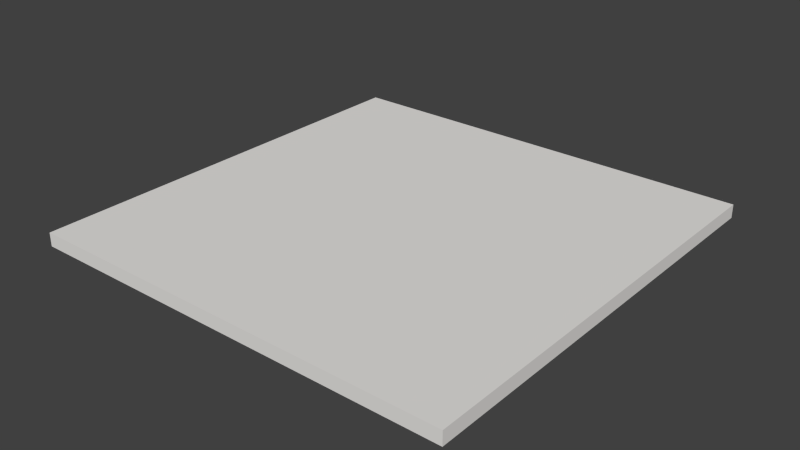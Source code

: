 # Source: NearlyEmptyLevel.blend  (saved by Blender 2.66.1; exported with 4.5.12 LTS)
import bpy
from mathutils import Matrix  # noqa: F401  (used for matrix-valued properties, if any)

bpy.ops.wm.read_factory_settings(use_empty=True)
scene = bpy.context.scene
scene.name = 'Scene'

# ---- collections
col_collection_1 = bpy.data.collections.new('Collection 1'); scene.collection.children.link(col_collection_1)

# ---- materials (node trees are filled in below, after node groups)
mat_grey = bpy.data.materials.new('Grey')
mat_grey.alpha_threshold = 0.0
mat_grey.use_transparent_shadow = False
mat_grey.diffuse_color = (0.8, 0.7831, 0.7615, 1.0)
mat_grey.roughness = 0.5
mat_grey.line_color = (0.0, 0.0, 0.0, 1.0)

# ---- material node trees

# ---- world
world_world = bpy.data.worlds.new('World'); scene.world = world_world
world_world.color = (0.05088, 0.05088, 0.05088)
world_world.use_sun_shadow = False
world_world.sun_shadow_jitter_overblur = 0.0
world_world.cycles.sampling_method = 'MANUAL'
world_world.cycles.sample_map_resolution = 256

# ---- meshes
me_plane_002 = bpy.data.meshes.new('Plane.002')
me_plane_002.from_pydata([(-7.8, 8.0, -1.589e-08), (8.0, 0.0, 0.0), (-4.0, 8.0, -1.589e-08), (0.0, 0.0, 0.0), (-4.0, 8.0, 0.0), (0.0, 4.0, 0.0), (0.0, -4.0, 0.0), (-4.0, 0.0, 0.0), (4.0, 0.0, 0.0), (4.0, 4.0, 0.0), (-4.0, 4.0, 0.0), (-4.0, -4.0, 0.0), (4.0, -4.0, 0.0), (-8.0, 8.0, 0.0), (8.0, -8.0, 0.0), (4.0, -8.0, 0.0), (-4.0, -8.0, 0.0), (0.0, -8.0, 0.0), (8.0, 8.0, 0.0), (8.0, -4.0, 0.0), (8.0, 4.0, 0.0), (-8.0, -8.0, -0.5), (4.0, 8.0, 0.0), (0.0, 8.0, 0.0), (8.0, 8.0, -0.5), (8.0, -8.0, -0.5), (-8.0, 0.0, 0.0), (-8.0, 4.0, 0.0), (-8.0, -4.0, 0.0), (-8.0, -8.0, 0.0), (-7.8, 8.0, -0.5), (8.0, 0.0, -0.5), (-4.0, 8.0, -0.5), (0.0, 0.0, -0.5), (-4.0, 8.0, -0.5), (0.0, 4.0, -0.5), (0.0, -4.0, -0.5), (-4.0, 0.0, -0.5), (4.0, 0.0, -0.5), (4.0, 4.0, -0.5), (-4.0, 4.0, -0.5), (-4.0, -4.0, -0.5), (4.0, -4.0, -0.5), (-8.0, 8.0, -0.5), (8.0, -8.0, -0.5), (4.0, -8.0, -0.5), (-4.0, -8.0, -0.5), (0.0, -8.0, -0.5), (8.0, 8.0, -0.5), (8.0, -4.0, -0.5), (8.0, 4.0, -0.5), (-8.0, -8.0, -0.5), (4.0, 8.0, -0.5), (0.0, 8.0, -0.5), (8.0, 8.0, -0.5), (8.0, -8.0, -0.5), (-8.0, 0.0, -0.5), (-8.0, 4.0, -0.5), (-8.0, -4.0, -0.5), (-8.0, -8.0, -0.5)], [(21, 51), (24, 54), (25, 55)], [(12, 15, 17, 6), (11, 7, 3, 6), (3, 5, 9, 8), (7, 10, 5, 3), (6, 3, 8, 12), (9, 20, 1, 8), (22, 18, 20, 9), (8, 1, 19, 12), (5, 23, 22, 9), (10, 4, 23, 5), (19, 14, 15, 12), (6, 17, 16, 11), (11, 28, 26, 7), (16, 29, 28, 11), (10, 27, 13, 4), (7, 26, 27, 10), (42, 36, 47, 45), (41, 36, 33, 37), (33, 38, 39, 35), (37, 33, 35, 40), (36, 42, 38, 33), (39, 38, 31, 50), (52, 39, 50, 48), (38, 42, 49, 31), (35, 39, 52, 53), (40, 35, 53, 34), (49, 42, 45, 44), (36, 41, 46, 47), (41, 37, 56, 58), (46, 41, 58, 59), (40, 34, 43, 57), (37, 40, 57, 56), (23, 4, 34, 53), (17, 15, 45, 47), (29, 16, 46, 59), (13, 27, 57, 43), (22, 23, 53, 52), (16, 17, 47, 46), (4, 13, 43, 34), (27, 26, 56, 57), (20, 18, 48, 50), (18, 22, 52, 48), (14, 19, 49, 44), (26, 28, 58, 56), (19, 1, 31, 49), (28, 29, 59, 58), (1, 20, 50, 31), (15, 14, 44, 45), (0, 2, 32, 30)])
me_plane_002.materials.append(mat_grey)
me_plane_002.use_remesh_preserve_volume = False
me_plane_002.use_remesh_preserve_attributes = False
me_plane_002.use_mirror_vertex_groups = False
me_plane_002.update()

# ---- objects
ob_bigroom = bpy.data.objects.new('BigRoom', me_plane_002)

# ---- transforms, parenting, visibility, modifiers, constraints
ob_bigroom.location = (0.0, 0.0, -1.0)
ob_bigroom.lineart.crease_threshold = 0.0

# ---- collection membership
col_collection_1.objects.link(ob_bigroom)

# ---- scene / render settings (as saved in the file)
scene.frame_start = 0; scene.frame_end = 20; scene.frame_set(0)
scene.render.engine = 'BLENDER_EEVEE_NEXT'
scene.render.image_settings.color_mode = 'RGB'
scene.render.image_settings.compression = 90
scene.render.resolution_percentage = 50
scene.render.dither_intensity = 0.0
scene.render.bake_margin = 2
scene.cycles.use_denoising = False
scene.cycles.samples = 10
scene.cycles.sampling_pattern = 'TABULATED_SOBOL'
scene.cycles.light_sampling_threshold = 0.0
scene.cycles.use_adaptive_sampling = False
scene.cycles.use_light_tree = False
scene.cycles.blur_glossy = 0.0
scene.cycles.volume_bounces = 1
scene.cycles.pixel_filter_type = 'GAUSSIAN'
scene.cycles.sample_clamp_indirect = 0.0
scene.view_settings.view_transform = 'Standard'
bpy.context.view_layer.update()

# ---- added for rendering (the .blend has no active camera and no usable light): camera, sun
cam_auto = bpy.data.cameras.new('AutoCamera')
cam_auto.lens = 50.0
cam_auto.sensor_width = 36.0
cam_auto.clip_end = 1000.0
ob_auto_camera = bpy.data.objects.new('AutoCamera', cam_auto)
scene.collection.objects.link(ob_auto_camera)
ob_auto_camera.location = (20.9406, -25.1287, 15.5024)
ob_auto_camera.rotation_euler = (1.09748, -7.21219e-08, 0.694738)
scene.camera = ob_auto_camera
light_auto_sun = bpy.data.lights.new('AutoSun', 'SUN')
light_auto_sun.energy = 3.0
light_auto_sun.angle = 0.0523599
ob_auto_sun = bpy.data.objects.new('AutoSun', light_auto_sun)
scene.collection.objects.link(ob_auto_sun)
ob_auto_sun.rotation_euler = (0.872665, 0.174533, 0.523599)
bpy.context.view_layer.update()
